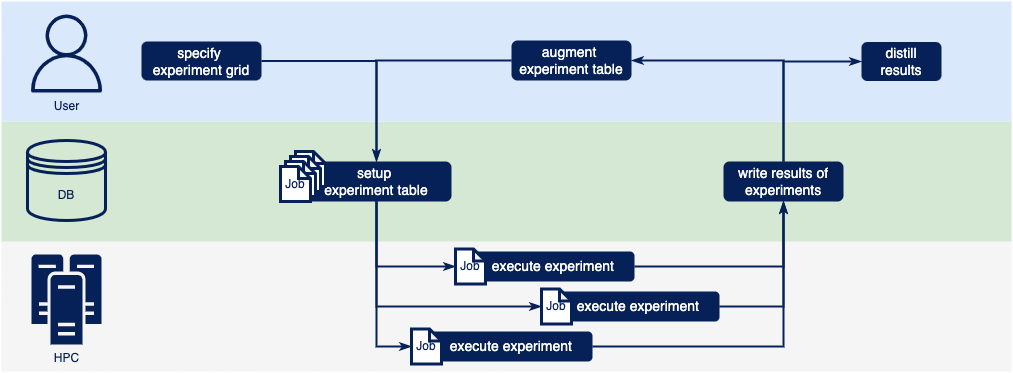

The diagram above was exported from draw.io. Its source (the exported page's mxGraphModel, read from the mxfile embedded in the PNG):
<mxGraphModel dx="2013" dy="715" grid="1" gridSize="10" guides="1" tooltips="1" connect="1" arrows="1" fold="1" page="1" pageScale="1" pageWidth="827" pageHeight="1169" math="0" shadow="0">
  <root>
    <mxCell id="0" />
    <mxCell id="1" parent="0" />
    <mxCell id="ccWlGMWt9sWml3G6TB---25" value="" style="rounded=0;whiteSpace=wrap;html=1;strokeColor=none;strokeWidth=3;fillColor=#f5f5f5;fontColor=#333333;" parent="1" vertex="1">
      <mxGeometry x="-40" y="270" width="1010" height="130" as="geometry" />
    </mxCell>
    <mxCell id="ccWlGMWt9sWml3G6TB---24" value="" style="rounded=0;whiteSpace=wrap;html=1;strokeColor=none;strokeWidth=3;fillColor=#d5e8d4;" parent="1" vertex="1">
      <mxGeometry x="-40" y="150" width="1010" height="120" as="geometry" />
    </mxCell>
    <mxCell id="ccWlGMWt9sWml3G6TB---22" value="" style="rounded=0;whiteSpace=wrap;html=1;strokeColor=none;strokeWidth=3;fillColor=#dae8fc;" parent="1" vertex="1">
      <mxGeometry x="-40" y="30" width="1010" height="120" as="geometry" />
    </mxCell>
    <mxCell id="ccWlGMWt9sWml3G6TB---1" value="User" style="sketch=0;outlineConnect=0;fontColor=#062157;gradientColor=none;fillColor=#062157;strokeColor=none;dashed=0;verticalLabelPosition=bottom;verticalAlign=top;align=center;html=1;fontSize=12;fontStyle=0;aspect=fixed;pointerEvents=1;shape=mxgraph.aws4.user;" parent="1" vertex="1">
      <mxGeometry x="-14" y="43" width="78" height="78" as="geometry" />
    </mxCell>
    <mxCell id="ccWlGMWt9sWml3G6TB---2" value="DB" style="shape=datastore;whiteSpace=wrap;html=1;strokeWidth=3;strokeColor=#062157;fontColor=#062157;fillColor=#D5E8D4;" parent="1" vertex="1">
      <mxGeometry x="-14" y="169" width="78" height="80" as="geometry" />
    </mxCell>
    <mxCell id="ccWlGMWt9sWml3G6TB---3" value="HPC" style="sketch=0;pointerEvents=1;shadow=0;dashed=0;html=1;strokeColor=none;fillColor=#062157;labelPosition=center;verticalLabelPosition=bottom;verticalAlign=top;outlineConnect=0;align=center;shape=mxgraph.office.servers.cluster_server;fontColor=#062157;" parent="1" vertex="1">
      <mxGeometry x="-10" y="283" width="70" height="90" as="geometry" />
    </mxCell>
    <mxCell id="ccWlGMWt9sWml3G6TB---12" style="edgeStyle=orthogonalEdgeStyle;rounded=0;orthogonalLoop=1;jettySize=auto;html=1;exitX=1;exitY=0.5;exitDx=0;exitDy=0;fontColor=#FFFFFF;strokeColor=#062157;strokeWidth=2;endArrow=classicThin;endFill=1;" parent="1" source="ccWlGMWt9sWml3G6TB---4" target="ccWlGMWt9sWml3G6TB---7" edge="1">
      <mxGeometry relative="1" as="geometry" />
    </mxCell>
    <mxCell id="ccWlGMWt9sWml3G6TB---4" value="specify &lt;br style=&quot;font-size: 14px;&quot;&gt;experiment grid" style="rounded=1;whiteSpace=wrap;html=1;strokeWidth=3;fillColor=#062157;strokeColor=none;fontColor=#FFFFFF;fontSize=14;" parent="1" vertex="1">
      <mxGeometry x="100" y="70" width="120" height="39" as="geometry" />
    </mxCell>
    <mxCell id="ccWlGMWt9sWml3G6TB---21" style="edgeStyle=orthogonalEdgeStyle;rounded=0;orthogonalLoop=1;jettySize=auto;html=1;exitX=0;exitY=0.5;exitDx=0;exitDy=0;entryX=0.5;entryY=0;entryDx=0;entryDy=0;fontColor=#FFFFFF;endArrow=classicThin;endFill=1;strokeColor=#062157;strokeWidth=2;" parent="1" source="ccWlGMWt9sWml3G6TB---5" target="ccWlGMWt9sWml3G6TB---7" edge="1">
      <mxGeometry relative="1" as="geometry" />
    </mxCell>
    <mxCell id="ccWlGMWt9sWml3G6TB---5" value="augment &lt;br style=&quot;font-size: 14px;&quot;&gt;experiment table" style="rounded=1;whiteSpace=wrap;html=1;strokeWidth=3;fillColor=#062157;strokeColor=none;fontColor=#FFFFFF;fontSize=14;" parent="1" vertex="1">
      <mxGeometry x="470" y="69" width="120" height="40" as="geometry" />
    </mxCell>
    <mxCell id="ccWlGMWt9sWml3G6TB---6" value="distill&lt;br style=&quot;font-size: 14px;&quot;&gt;results" style="rounded=1;whiteSpace=wrap;html=1;strokeWidth=3;fillColor=#062157;strokeColor=none;fontColor=#FFFFFF;fontSize=14;" parent="1" vertex="1">
      <mxGeometry x="820" y="70.5" width="80" height="39" as="geometry" />
    </mxCell>
    <mxCell id="ccWlGMWt9sWml3G6TB---13" style="edgeStyle=orthogonalEdgeStyle;rounded=0;orthogonalLoop=1;jettySize=auto;html=1;exitX=0.5;exitY=1;exitDx=0;exitDy=0;entryX=0;entryY=0.5;entryDx=0;entryDy=0;fontColor=#FFFFFF;endArrow=classicThin;endFill=1;strokeColor=#062157;strokeWidth=2;entryPerimeter=0;" parent="1" source="ccWlGMWt9sWml3G6TB---7" target="ccWlGMWt9sWml3G6TB---33" edge="1">
      <mxGeometry relative="1" as="geometry">
        <mxPoint x="393" y="295" as="targetPoint" />
      </mxGeometry>
    </mxCell>
    <mxCell id="ccWlGMWt9sWml3G6TB---14" style="edgeStyle=orthogonalEdgeStyle;rounded=0;orthogonalLoop=1;jettySize=auto;html=1;exitX=0.5;exitY=1;exitDx=0;exitDy=0;entryX=0;entryY=0.5;entryDx=0;entryDy=0;fontColor=#FFFFFF;endArrow=classicThin;endFill=1;strokeColor=#062157;strokeWidth=2;entryPerimeter=0;" parent="1" source="ccWlGMWt9sWml3G6TB---7" target="ccWlGMWt9sWml3G6TB---34" edge="1">
      <mxGeometry relative="1" as="geometry" />
    </mxCell>
    <mxCell id="ccWlGMWt9sWml3G6TB---15" style="edgeStyle=orthogonalEdgeStyle;rounded=0;orthogonalLoop=1;jettySize=auto;html=1;exitX=0.5;exitY=1;exitDx=0;exitDy=0;entryX=0;entryY=0.5;entryDx=0;entryDy=0;fontColor=#FFFFFF;endArrow=classicThin;endFill=1;strokeColor=#062157;strokeWidth=2;entryPerimeter=0;" parent="1" source="ccWlGMWt9sWml3G6TB---7" target="ccWlGMWt9sWml3G6TB---35" edge="1">
      <mxGeometry relative="1" as="geometry">
        <mxPoint x="355" y="375" as="targetPoint" />
      </mxGeometry>
    </mxCell>
    <mxCell id="ccWlGMWt9sWml3G6TB---7" value="setup&amp;nbsp;&lt;br style=&quot;font-size: 14px;&quot;&gt;experiment table" style="rounded=1;whiteSpace=wrap;html=1;strokeWidth=3;fillColor=#062157;strokeColor=none;fontColor=#FFFFFF;fontSize=14;" parent="1" vertex="1">
      <mxGeometry x="260" y="190" width="150" height="40" as="geometry" />
    </mxCell>
    <mxCell id="ccWlGMWt9sWml3G6TB---19" style="edgeStyle=orthogonalEdgeStyle;rounded=0;orthogonalLoop=1;jettySize=auto;html=1;exitX=0.5;exitY=0;exitDx=0;exitDy=0;entryX=0;entryY=0.5;entryDx=0;entryDy=0;fontColor=#FFFFFF;endArrow=classicThin;endFill=1;strokeColor=#062157;strokeWidth=2;" parent="1" source="ccWlGMWt9sWml3G6TB---8" target="ccWlGMWt9sWml3G6TB---6" edge="1">
      <mxGeometry relative="1" as="geometry">
        <Array as="points">
          <mxPoint x="742" y="90" />
        </Array>
      </mxGeometry>
    </mxCell>
    <mxCell id="ccWlGMWt9sWml3G6TB---20" style="edgeStyle=orthogonalEdgeStyle;rounded=0;orthogonalLoop=1;jettySize=auto;html=1;exitX=0.5;exitY=0;exitDx=0;exitDy=0;entryX=1;entryY=0.5;entryDx=0;entryDy=0;fontColor=#FFFFFF;endArrow=classicThin;endFill=1;strokeColor=#062157;strokeWidth=2;" parent="1" source="ccWlGMWt9sWml3G6TB---8" target="ccWlGMWt9sWml3G6TB---5" edge="1">
      <mxGeometry relative="1" as="geometry" />
    </mxCell>
    <mxCell id="ccWlGMWt9sWml3G6TB---8" value="write results of&lt;br style=&quot;font-size: 14px;&quot;&gt;experiments" style="rounded=1;whiteSpace=wrap;html=1;strokeWidth=3;fillColor=#062157;strokeColor=none;fontColor=#FFFFFF;fontSize=14;" parent="1" vertex="1">
      <mxGeometry x="682" y="190" width="120" height="40" as="geometry" />
    </mxCell>
    <mxCell id="ccWlGMWt9sWml3G6TB---16" style="edgeStyle=orthogonalEdgeStyle;rounded=0;orthogonalLoop=1;jettySize=auto;html=1;exitX=1;exitY=0.5;exitDx=0;exitDy=0;entryX=0.5;entryY=1;entryDx=0;entryDy=0;fontColor=#FFFFFF;endArrow=classicThin;endFill=1;strokeColor=#062157;strokeWidth=2;" parent="1" source="ccWlGMWt9sWml3G6TB---9" target="ccWlGMWt9sWml3G6TB---8" edge="1">
      <mxGeometry relative="1" as="geometry" />
    </mxCell>
    <mxCell id="ccWlGMWt9sWml3G6TB---9" value="&amp;nbsp; execute experiment" style="rounded=1;whiteSpace=wrap;html=1;strokeWidth=3;fillColor=#062157;strokeColor=none;fontColor=#FFFFFF;align=center;fontSize=14;" parent="1" vertex="1">
      <mxGeometry x="423" y="280" width="170" height="30" as="geometry" />
    </mxCell>
    <mxCell id="ccWlGMWt9sWml3G6TB---17" style="edgeStyle=orthogonalEdgeStyle;rounded=0;orthogonalLoop=1;jettySize=auto;html=1;exitX=1;exitY=0.5;exitDx=0;exitDy=0;fontColor=#FFFFFF;endArrow=classicThin;endFill=1;strokeColor=#062157;strokeWidth=2;entryX=0.5;entryY=1;entryDx=0;entryDy=0;" parent="1" source="ccWlGMWt9sWml3G6TB---10" target="ccWlGMWt9sWml3G6TB---8" edge="1">
      <mxGeometry relative="1" as="geometry">
        <mxPoint x="694" y="230" as="targetPoint" />
        <mxPoint x="692" y="335" as="sourcePoint" />
      </mxGeometry>
    </mxCell>
    <mxCell id="ccWlGMWt9sWml3G6TB---10" value="&amp;nbsp; execute experiment" style="rounded=1;whiteSpace=wrap;html=1;strokeWidth=3;fillColor=#062157;strokeColor=none;fontColor=#FFFFFF;align=center;fontSize=14;" parent="1" vertex="1">
      <mxGeometry x="508" y="320" width="170" height="30" as="geometry" />
    </mxCell>
    <mxCell id="ccWlGMWt9sWml3G6TB---18" style="edgeStyle=orthogonalEdgeStyle;rounded=0;orthogonalLoop=1;jettySize=auto;html=1;exitX=1;exitY=0.5;exitDx=0;exitDy=0;entryX=0.5;entryY=1;entryDx=0;entryDy=0;fontColor=#FFFFFF;endArrow=classicThin;endFill=1;strokeColor=#062157;strokeWidth=2;" parent="1" source="ccWlGMWt9sWml3G6TB---11" target="ccWlGMWt9sWml3G6TB---8" edge="1">
      <mxGeometry relative="1" as="geometry" />
    </mxCell>
    <mxCell id="ccWlGMWt9sWml3G6TB---11" value="&amp;nbsp; execute experiment" style="rounded=1;whiteSpace=wrap;html=1;strokeWidth=3;fillColor=#062157;strokeColor=none;fontColor=#FFFFFF;align=center;fontSize=14;" parent="1" vertex="1">
      <mxGeometry x="381" y="360" width="170" height="30" as="geometry" />
    </mxCell>
    <mxCell id="ccWlGMWt9sWml3G6TB---33" value="&lt;font style=&quot;font-size: 12px;&quot;&gt;Job&lt;/font&gt;" style="shape=note;whiteSpace=wrap;html=1;backgroundOutline=1;darkOpacity=0.05;fontColor=#062157;strokeColor=#062157;strokeWidth=3;fillColor=#FFFFFF;size=12;" parent="1" vertex="1">
      <mxGeometry x="414" y="277.5" width="30" height="35" as="geometry" />
    </mxCell>
    <mxCell id="ccWlGMWt9sWml3G6TB---34" value="&lt;font style=&quot;font-size: 12px;&quot;&gt;Job&lt;/font&gt;" style="shape=note;whiteSpace=wrap;html=1;backgroundOutline=1;darkOpacity=0.05;fontColor=#062157;strokeColor=#062157;strokeWidth=3;fillColor=#FFFFFF;size=12;" parent="1" vertex="1">
      <mxGeometry x="500" y="317.5" width="30" height="35" as="geometry" />
    </mxCell>
    <mxCell id="ccWlGMWt9sWml3G6TB---35" value="&lt;font style=&quot;font-size: 12px;&quot;&gt;Job&lt;/font&gt;" style="shape=note;whiteSpace=wrap;html=1;backgroundOutline=1;darkOpacity=0.05;fontColor=#062157;strokeColor=#062157;strokeWidth=3;fillColor=#FFFFFF;size=12;" parent="1" vertex="1">
      <mxGeometry x="370" y="357.5" width="30" height="35" as="geometry" />
    </mxCell>
    <mxCell id="ccWlGMWt9sWml3G6TB---36" value="&lt;font style=&quot;font-size: 12px;&quot;&gt;Job&lt;/font&gt;" style="shape=note;whiteSpace=wrap;html=1;backgroundOutline=1;darkOpacity=0.05;fontColor=#062157;strokeColor=#062157;strokeWidth=3;fillColor=#FFFFFF;size=12;" parent="1" vertex="1">
      <mxGeometry x="254" y="180" width="30" height="35" as="geometry" />
    </mxCell>
    <mxCell id="ccWlGMWt9sWml3G6TB---37" value="&lt;font style=&quot;font-size: 12px;&quot;&gt;Job&lt;/font&gt;" style="shape=note;whiteSpace=wrap;html=1;backgroundOutline=1;darkOpacity=0.05;fontColor=#062157;strokeColor=#062157;strokeWidth=3;fillColor=#FFFFFF;size=12;" parent="1" vertex="1">
      <mxGeometry x="249" y="185" width="30" height="35" as="geometry" />
    </mxCell>
    <mxCell id="ccWlGMWt9sWml3G6TB---38" value="&lt;font style=&quot;font-size: 12px;&quot;&gt;Job&lt;/font&gt;" style="shape=note;whiteSpace=wrap;html=1;backgroundOutline=1;darkOpacity=0.05;fontColor=#062157;strokeColor=#062157;strokeWidth=3;fillColor=#FFFFFF;size=12;" parent="1" vertex="1">
      <mxGeometry x="244" y="190" width="30" height="35" as="geometry" />
    </mxCell>
    <mxCell id="ccWlGMWt9sWml3G6TB---39" value="&lt;font style=&quot;font-size: 12px;&quot;&gt;Job&lt;/font&gt;" style="shape=note;whiteSpace=wrap;html=1;backgroundOutline=1;darkOpacity=0.05;fontColor=#062157;strokeColor=#062157;strokeWidth=3;fillColor=#FFFFFF;size=12;" parent="1" vertex="1">
      <mxGeometry x="239" y="195" width="30" height="35" as="geometry" />
    </mxCell>
  </root>
</mxGraphModel>